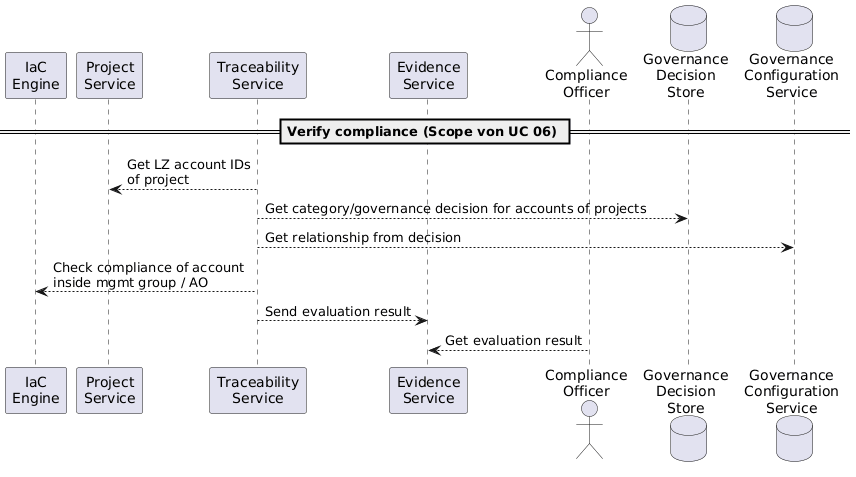

The diagram above was rendered by PlantUML. Its source (embedded in the PNG):
@startuml
participant "IaC\nEngine" as cloud
participant "Project\nService" as project
participant "Traceability\nService" as trace
participant "Evidence\nService" as evidence
actor "Compliance\nOfficer" as comp
database "Governance\nDecision\nStore" as decision
database "Governance\nConfiguration\nService" as config

== Verify compliance (Scope von UC 06) ==

trace --> project: Get LZ account IDs\nof project
trace --> decision:  Get category/governance decision for accounts of projects
trace --> config: Get relationship from decision
trace --> cloud: Check compliance of account\ninside mgmt group / AO
trace --> evidence: Send evaluation result
comp --> evidence: Get evaluation result
@enduml